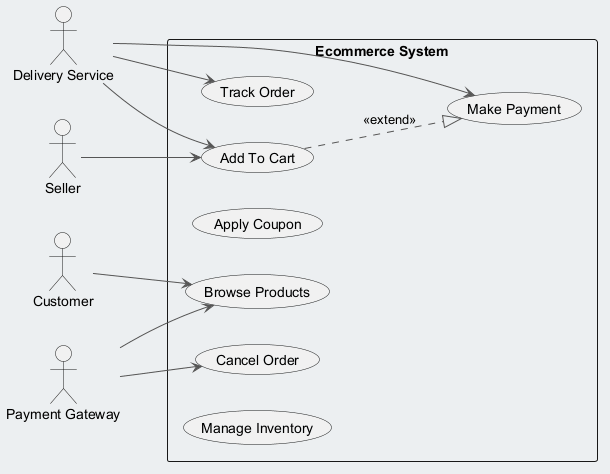

The diagram above was rendered by PlantUML. Its source (embedded in the PNG):
@startuml
skinparam backgroundColor #ECEFF1
skinparam classBackgroundColor #FFFFFF
skinparam classBorderColor #455A64
skinparam ArrowColor #555555
left to right direction
actor "Delivery Service" as DS
actor "Seller" as S
actor "Customer" as C
actor "Payment Gateway" as PG
rectangle "Ecommerce System" {
  usecase "Browse Products" as UC_BrowseProducts
  usecase "Track Order" as UC_TrackOrder
  usecase "Apply Coupon" as UC_ApplyCoupon
  usecase "Cancel Order" as UC_CancelOrder
  usecase "Add To Cart" as UC_AddToCart
  usecase "Manage Inventory" as UC_ManageInventory
  usecase "Make Payment" as UC_MakePayment
}
DS --> UC_TrackOrder
DS --> UC_AddToCart
DS --> UC_MakePayment
S --> UC_AddToCart
C --> UC_BrowseProducts
PG --> UC_BrowseProducts
PG --> UC_CancelOrder
UC_AddToCart ..|> UC_MakePayment : <<extend>>
@enduml